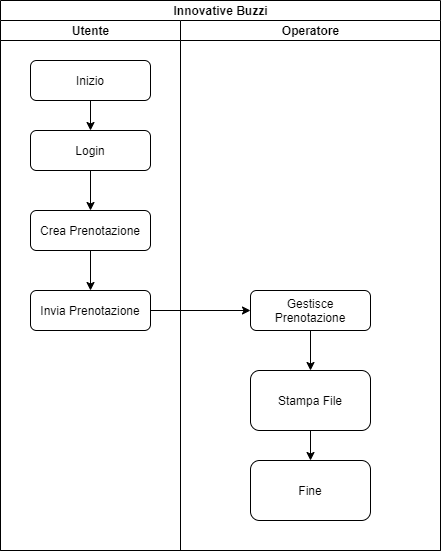

The diagram above was exported from draw.io. Its source (the exported page's mxGraphModel, read from the mxfile embedded in the PNG):
<mxGraphModel dx="981" dy="526" grid="1" gridSize="10" guides="1" tooltips="1" connect="1" arrows="1" fold="1" page="1" pageScale="1" pageWidth="827" pageHeight="1169" math="0" shadow="0">
  <root>
    <mxCell id="WIyWlLk6GJQsqaUBKTNV-0" />
    <mxCell id="WIyWlLk6GJQsqaUBKTNV-1" parent="WIyWlLk6GJQsqaUBKTNV-0" />
    <mxCell id="hU0D4AjiJgWr_bYLh86I-2" value="Innovative Buzzi" style="swimlane;html=1;childLayout=stackLayout;resizeParent=1;resizeParentMax=0;startSize=20;" vertex="1" parent="WIyWlLk6GJQsqaUBKTNV-1">
      <mxGeometry x="60" y="50" width="440" height="550" as="geometry" />
    </mxCell>
    <mxCell id="hU0D4AjiJgWr_bYLh86I-3" value="Utente" style="swimlane;html=1;startSize=20;" vertex="1" parent="hU0D4AjiJgWr_bYLh86I-2">
      <mxGeometry y="20" width="180" height="530" as="geometry" />
    </mxCell>
    <mxCell id="WIyWlLk6GJQsqaUBKTNV-3" value="Inizio" style="rounded=1;whiteSpace=wrap;html=1;fontSize=12;glass=0;strokeWidth=1;shadow=0;" parent="hU0D4AjiJgWr_bYLh86I-3" vertex="1">
      <mxGeometry x="30" y="40" width="120" height="40" as="geometry" />
    </mxCell>
    <mxCell id="hU0D4AjiJgWr_bYLh86I-6" value="" style="endArrow=classic;html=1;exitX=0.5;exitY=1;exitDx=0;exitDy=0;" edge="1" parent="hU0D4AjiJgWr_bYLh86I-3" source="WIyWlLk6GJQsqaUBKTNV-3">
      <mxGeometry width="50" height="50" relative="1" as="geometry">
        <mxPoint x="70" y="150" as="sourcePoint" />
        <mxPoint x="90" y="110" as="targetPoint" />
      </mxGeometry>
    </mxCell>
    <mxCell id="hU0D4AjiJgWr_bYLh86I-7" value="Login" style="rounded=1;whiteSpace=wrap;html=1;" vertex="1" parent="hU0D4AjiJgWr_bYLh86I-3">
      <mxGeometry x="30" y="110" width="120" height="40" as="geometry" />
    </mxCell>
    <mxCell id="hU0D4AjiJgWr_bYLh86I-12" value="" style="endArrow=classic;html=1;exitX=0.5;exitY=1;exitDx=0;exitDy=0;entryX=0.5;entryY=0;entryDx=0;entryDy=0;" edge="1" parent="hU0D4AjiJgWr_bYLh86I-3" source="hU0D4AjiJgWr_bYLh86I-7" target="hU0D4AjiJgWr_bYLh86I-8">
      <mxGeometry width="50" height="50" relative="1" as="geometry">
        <mxPoint x="300" y="380" as="sourcePoint" />
        <mxPoint x="90" y="180" as="targetPoint" />
      </mxGeometry>
    </mxCell>
    <mxCell id="hU0D4AjiJgWr_bYLh86I-49" value="" style="endArrow=classic;html=1;entryX=0.5;entryY=0;entryDx=0;entryDy=0;exitX=0.5;exitY=1;exitDx=0;exitDy=0;" edge="1" parent="hU0D4AjiJgWr_bYLh86I-3" source="hU0D4AjiJgWr_bYLh86I-8" target="hU0D4AjiJgWr_bYLh86I-33">
      <mxGeometry width="50" height="50" relative="1" as="geometry">
        <mxPoint x="90" y="300" as="sourcePoint" />
        <mxPoint x="140" y="310" as="targetPoint" />
      </mxGeometry>
    </mxCell>
    <mxCell id="hU0D4AjiJgWr_bYLh86I-8" value="Crea Prenotazione" style="rounded=1;whiteSpace=wrap;html=1;" vertex="1" parent="hU0D4AjiJgWr_bYLh86I-3">
      <mxGeometry x="30" y="190" width="120" height="40" as="geometry" />
    </mxCell>
    <mxCell id="hU0D4AjiJgWr_bYLh86I-33" value="Invia Prenotazione" style="rounded=1;whiteSpace=wrap;html=1;" vertex="1" parent="hU0D4AjiJgWr_bYLh86I-3">
      <mxGeometry x="30" y="270" width="120" height="40" as="geometry" />
    </mxCell>
    <mxCell id="hU0D4AjiJgWr_bYLh86I-4" value="Operatore" style="swimlane;html=1;startSize=20;" vertex="1" parent="hU0D4AjiJgWr_bYLh86I-2">
      <mxGeometry x="180" y="20" width="260" height="530" as="geometry" />
    </mxCell>
    <mxCell id="hU0D4AjiJgWr_bYLh86I-50" value="Gestisce Prenotazione" style="rounded=1;whiteSpace=wrap;html=1;" vertex="1" parent="hU0D4AjiJgWr_bYLh86I-4">
      <mxGeometry x="70" y="270" width="120" height="40" as="geometry" />
    </mxCell>
    <mxCell id="hU0D4AjiJgWr_bYLh86I-55" value="Stampa File" style="rounded=1;whiteSpace=wrap;html=1;" vertex="1" parent="hU0D4AjiJgWr_bYLh86I-4">
      <mxGeometry x="70" y="350" width="120" height="60" as="geometry" />
    </mxCell>
    <mxCell id="hU0D4AjiJgWr_bYLh86I-56" value="" style="endArrow=classic;html=1;exitX=0.5;exitY=1;exitDx=0;exitDy=0;entryX=0.5;entryY=0;entryDx=0;entryDy=0;" edge="1" parent="hU0D4AjiJgWr_bYLh86I-4" source="hU0D4AjiJgWr_bYLh86I-50" target="hU0D4AjiJgWr_bYLh86I-55">
      <mxGeometry width="50" height="50" relative="1" as="geometry">
        <mxPoint x="40" y="370" as="sourcePoint" />
        <mxPoint x="90" y="320" as="targetPoint" />
      </mxGeometry>
    </mxCell>
    <mxCell id="hU0D4AjiJgWr_bYLh86I-58" value="" style="endArrow=classic;html=1;exitX=0.5;exitY=1;exitDx=0;exitDy=0;entryX=0.5;entryY=0;entryDx=0;entryDy=0;" edge="1" parent="hU0D4AjiJgWr_bYLh86I-4" source="hU0D4AjiJgWr_bYLh86I-55" target="hU0D4AjiJgWr_bYLh86I-57">
      <mxGeometry width="50" height="50" relative="1" as="geometry">
        <mxPoint x="120" y="460" as="sourcePoint" />
        <mxPoint x="170" y="410" as="targetPoint" />
      </mxGeometry>
    </mxCell>
    <mxCell id="hU0D4AjiJgWr_bYLh86I-57" value="Fine" style="rounded=1;whiteSpace=wrap;html=1;" vertex="1" parent="hU0D4AjiJgWr_bYLh86I-4">
      <mxGeometry x="70" y="440" width="120" height="60" as="geometry" />
    </mxCell>
    <mxCell id="hU0D4AjiJgWr_bYLh86I-51" value="" style="endArrow=classic;html=1;exitX=1;exitY=0.5;exitDx=0;exitDy=0;entryX=0;entryY=0.5;entryDx=0;entryDy=0;" edge="1" parent="hU0D4AjiJgWr_bYLh86I-2" source="hU0D4AjiJgWr_bYLh86I-33" target="hU0D4AjiJgWr_bYLh86I-50">
      <mxGeometry width="50" height="50" relative="1" as="geometry">
        <mxPoint x="150" y="400" as="sourcePoint" />
        <mxPoint x="200" y="350" as="targetPoint" />
      </mxGeometry>
    </mxCell>
  </root>
</mxGraphModel>